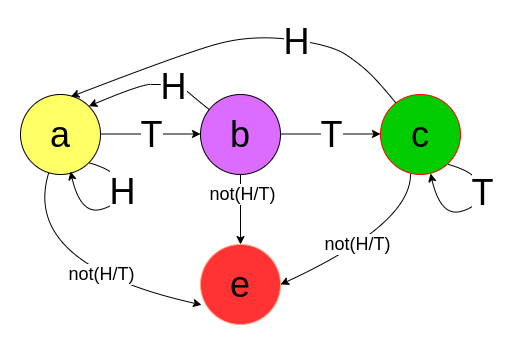

The diagram above was exported from draw.io. Its source (the exported page's mxGraphModel, read from the mxfile embedded in the PNG):
<mxGraphModel dx="989" dy="433" grid="1" gridSize="10" guides="1" tooltips="1" connect="1" arrows="1" fold="1" page="1" pageScale="1" pageWidth="850" pageHeight="1100" math="0" shadow="0">
  <root>
    <mxCell id="0" />
    <mxCell id="1" parent="0" />
    <mxCell id="cptJZJbloujGX_ngSJ8Z-2" value="&lt;font style=&quot;font-size: 36px;&quot;&gt;a&lt;/font&gt;" style="ellipse;whiteSpace=wrap;html=1;aspect=fixed;fillColor=#FFFF66;" parent="1" vertex="1">
      <mxGeometry x="110" y="210" width="80" height="80" as="geometry" />
    </mxCell>
    <mxCell id="cptJZJbloujGX_ngSJ8Z-3" value="&lt;span style=&quot;font-size: 36px;&quot;&gt;b&lt;/span&gt;" style="ellipse;whiteSpace=wrap;html=1;aspect=fixed;fillColor=#DC6BFF;" parent="1" vertex="1">
      <mxGeometry x="290" y="210" width="80" height="80" as="geometry" />
    </mxCell>
    <mxCell id="cptJZJbloujGX_ngSJ8Z-4" value="&lt;font style=&quot;font-size: 36px;&quot;&gt;c&lt;/font&gt;" style="ellipse;whiteSpace=wrap;html=1;aspect=fixed;fillColor=#00CC00;strokeColor=#FF0000;" parent="1" vertex="1">
      <mxGeometry x="470" y="210" width="80" height="80" as="geometry" />
    </mxCell>
    <mxCell id="cptJZJbloujGX_ngSJ8Z-6" value="" style="endArrow=classic;html=1;rounded=0;" parent="1" edge="1">
      <mxGeometry relative="1" as="geometry">
        <mxPoint x="190" y="249.5" as="sourcePoint" />
        <mxPoint x="290" y="249.5" as="targetPoint" />
      </mxGeometry>
    </mxCell>
    <mxCell id="cptJZJbloujGX_ngSJ8Z-7" value="&lt;font style=&quot;font-size: 36px;&quot;&gt;T&lt;/font&gt;" style="edgeLabel;resizable=0;html=1;;align=center;verticalAlign=middle;" parent="cptJZJbloujGX_ngSJ8Z-6" connectable="0" vertex="1">
      <mxGeometry relative="1" as="geometry" />
    </mxCell>
    <mxCell id="cptJZJbloujGX_ngSJ8Z-9" value="" style="endArrow=classic;html=1;rounded=0;" parent="1" edge="1">
      <mxGeometry relative="1" as="geometry">
        <mxPoint x="370" y="249.5" as="sourcePoint" />
        <mxPoint x="470" y="249.5" as="targetPoint" />
      </mxGeometry>
    </mxCell>
    <mxCell id="cptJZJbloujGX_ngSJ8Z-10" value="&lt;font style=&quot;font-size: 36px;&quot;&gt;T&lt;/font&gt;" style="edgeLabel;resizable=0;html=1;;align=center;verticalAlign=middle;" parent="cptJZJbloujGX_ngSJ8Z-9" connectable="0" vertex="1">
      <mxGeometry relative="1" as="geometry" />
    </mxCell>
    <mxCell id="cptJZJbloujGX_ngSJ8Z-12" value="" style="curved=1;endArrow=classic;html=1;rounded=0;entryX=0.629;entryY=0.028;entryDx=0;entryDy=0;entryPerimeter=0;" parent="1" source="cptJZJbloujGX_ngSJ8Z-4" target="cptJZJbloujGX_ngSJ8Z-2" edge="1">
      <mxGeometry width="50" height="50" relative="1" as="geometry">
        <mxPoint x="460" y="230" as="sourcePoint" />
        <mxPoint x="167.97999999999996" y="191.68" as="targetPoint" />
        <Array as="points">
          <mxPoint x="470.3" y="200" />
          <mxPoint x="450.3" y="180" />
          <mxPoint x="420" y="160" />
          <mxPoint x="340" y="150" />
          <mxPoint x="270" y="170" />
        </Array>
      </mxGeometry>
    </mxCell>
    <mxCell id="cptJZJbloujGX_ngSJ8Z-13" value="&lt;font style=&quot;font-size: 36px;&quot;&gt;H&lt;/font&gt;" style="edgeLabel;html=1;align=center;verticalAlign=middle;resizable=0;points=[];" parent="cptJZJbloujGX_ngSJ8Z-12" connectable="0" vertex="1">
      <mxGeometry x="-0.3129" y="1" relative="1" as="geometry">
        <mxPoint as="offset" />
      </mxGeometry>
    </mxCell>
    <mxCell id="cptJZJbloujGX_ngSJ8Z-14" value="" style="curved=1;endArrow=classic;html=1;rounded=0;entryX=1;entryY=0;entryDx=0;entryDy=0;" parent="1" source="cptJZJbloujGX_ngSJ8Z-3" target="cptJZJbloujGX_ngSJ8Z-2" edge="1">
      <mxGeometry width="50" height="50" relative="1" as="geometry">
        <mxPoint x="370" y="190" as="sourcePoint" />
        <mxPoint x="140" y="210" as="targetPoint" />
        <Array as="points">
          <mxPoint x="280" y="210" />
          <mxPoint x="270" y="200" />
          <mxPoint x="250" y="200" />
          <mxPoint x="230" y="200" />
        </Array>
      </mxGeometry>
    </mxCell>
    <mxCell id="cptJZJbloujGX_ngSJ8Z-15" value="&lt;font style=&quot;font-size: 36px;&quot;&gt;H&lt;/font&gt;" style="edgeLabel;html=1;align=center;verticalAlign=middle;resizable=0;points=[];" parent="cptJZJbloujGX_ngSJ8Z-14" connectable="0" vertex="1">
      <mxGeometry x="-0.3129" y="1" relative="1" as="geometry">
        <mxPoint as="offset" />
      </mxGeometry>
    </mxCell>
    <mxCell id="cptJZJbloujGX_ngSJ8Z-17" value="" style="curved=1;endArrow=classic;html=1;rounded=0;entryX=1;entryY=0;entryDx=0;entryDy=0;exitX=1;exitY=1;exitDx=0;exitDy=0;" parent="1" source="cptJZJbloujGX_ngSJ8Z-2" edge="1">
      <mxGeometry width="50" height="50" relative="1" as="geometry">
        <mxPoint x="260" y="270" as="sourcePoint" />
        <mxPoint x="160" y="287" as="targetPoint" />
        <Array as="points">
          <mxPoint x="210" y="287" />
          <mxPoint x="210" y="320" />
          <mxPoint x="170" y="330" />
        </Array>
      </mxGeometry>
    </mxCell>
    <mxCell id="cptJZJbloujGX_ngSJ8Z-18" value="&lt;font style=&quot;font-size: 36px;&quot;&gt;H&lt;/font&gt;" style="edgeLabel;html=1;align=center;verticalAlign=middle;resizable=0;points=[];" parent="cptJZJbloujGX_ngSJ8Z-17" connectable="0" vertex="1">
      <mxGeometry x="-0.3129" y="1" relative="1" as="geometry">
        <mxPoint as="offset" />
      </mxGeometry>
    </mxCell>
    <mxCell id="cptJZJbloujGX_ngSJ8Z-21" value="" style="curved=1;endArrow=classic;html=1;rounded=0;entryX=1;entryY=0;entryDx=0;entryDy=0;exitX=1;exitY=1;exitDx=0;exitDy=0;" parent="1" edge="1">
      <mxGeometry width="50" height="50" relative="1" as="geometry">
        <mxPoint x="538" y="280" as="sourcePoint" />
        <mxPoint x="520" y="289" as="targetPoint" />
        <Array as="points">
          <mxPoint x="570" y="289" />
          <mxPoint x="570" y="322" />
          <mxPoint x="530" y="332" />
        </Array>
      </mxGeometry>
    </mxCell>
    <mxCell id="cptJZJbloujGX_ngSJ8Z-22" value="&lt;font style=&quot;font-size: 36px;&quot;&gt;T&lt;/font&gt;" style="edgeLabel;html=1;align=center;verticalAlign=middle;resizable=0;points=[];" parent="cptJZJbloujGX_ngSJ8Z-21" connectable="0" vertex="1">
      <mxGeometry x="-0.3129" y="1" relative="1" as="geometry">
        <mxPoint as="offset" />
      </mxGeometry>
    </mxCell>
    <mxCell id="2qmnDzEl2m-nv5_iq2Sy-1" value="&lt;font style=&quot;font-size: 36px;&quot;&gt;e&lt;/font&gt;" style="ellipse;whiteSpace=wrap;html=1;aspect=fixed;fillColor=#FF3333;strokeColor=#FFA585;" parent="1" vertex="1">
      <mxGeometry x="290" y="360" width="80" height="80" as="geometry" />
    </mxCell>
    <mxCell id="2qmnDzEl2m-nv5_iq2Sy-2" value="" style="curved=1;endArrow=classic;html=1;rounded=0;entryX=1;entryY=0.5;entryDx=0;entryDy=0;" parent="1" target="2qmnDzEl2m-nv5_iq2Sy-1" edge="1">
      <mxGeometry width="50" height="50" relative="1" as="geometry">
        <mxPoint x="500" y="290" as="sourcePoint" />
        <mxPoint x="450" y="340" as="targetPoint" />
        <Array as="points">
          <mxPoint x="500" y="340" />
        </Array>
      </mxGeometry>
    </mxCell>
    <mxCell id="2qmnDzEl2m-nv5_iq2Sy-5" value="&lt;font style=&quot;font-size: 18px;&quot;&gt;not(H/T)&lt;/font&gt;" style="edgeLabel;html=1;align=center;verticalAlign=middle;resizable=0;points=[];" parent="2qmnDzEl2m-nv5_iq2Sy-2" connectable="0" vertex="1">
      <mxGeometry x="0.1113" y="-5" relative="1" as="geometry">
        <mxPoint as="offset" />
      </mxGeometry>
    </mxCell>
    <mxCell id="2qmnDzEl2m-nv5_iq2Sy-3" value="" style="curved=1;endArrow=classic;html=1;rounded=0;entryX=0.5;entryY=0;entryDx=0;entryDy=0;exitX=0.5;exitY=1;exitDx=0;exitDy=0;" parent="1" source="cptJZJbloujGX_ngSJ8Z-3" target="2qmnDzEl2m-nv5_iq2Sy-1" edge="1">
      <mxGeometry width="50" height="50" relative="1" as="geometry">
        <mxPoint x="395" y="270" as="sourcePoint" />
        <mxPoint x="265" y="350" as="targetPoint" />
        <Array as="points" />
      </mxGeometry>
    </mxCell>
    <mxCell id="2qmnDzEl2m-nv5_iq2Sy-6" value="&lt;span style=&quot;font-size: 18px;&quot;&gt;not(H/T)&lt;/span&gt;" style="edgeLabel;html=1;align=center;verticalAlign=middle;resizable=0;points=[];" parent="2qmnDzEl2m-nv5_iq2Sy-3" connectable="0" vertex="1">
      <mxGeometry x="-0.4667" y="1" relative="1" as="geometry">
        <mxPoint as="offset" />
      </mxGeometry>
    </mxCell>
    <mxCell id="2qmnDzEl2m-nv5_iq2Sy-4" value="" style="curved=1;endArrow=classic;html=1;rounded=0;entryX=0.013;entryY=0.754;entryDx=0;entryDy=0;entryPerimeter=0;" parent="1" source="cptJZJbloujGX_ngSJ8Z-2" target="2qmnDzEl2m-nv5_iq2Sy-1" edge="1">
      <mxGeometry width="50" height="50" relative="1" as="geometry">
        <mxPoint x="40" y="310" as="sourcePoint" />
        <mxPoint x="160" y="530" as="targetPoint" />
        <Array as="points">
          <mxPoint x="110" y="380" />
        </Array>
      </mxGeometry>
    </mxCell>
    <mxCell id="2qmnDzEl2m-nv5_iq2Sy-7" value="&lt;span style=&quot;font-size: 18px;&quot;&gt;not(H/T)&lt;/span&gt;" style="edgeLabel;html=1;align=center;verticalAlign=middle;resizable=0;points=[];" parent="2qmnDzEl2m-nv5_iq2Sy-4" connectable="0" vertex="1">
      <mxGeometry x="0.255" y="8" relative="1" as="geometry">
        <mxPoint as="offset" />
      </mxGeometry>
    </mxCell>
  </root>
</mxGraphModel>